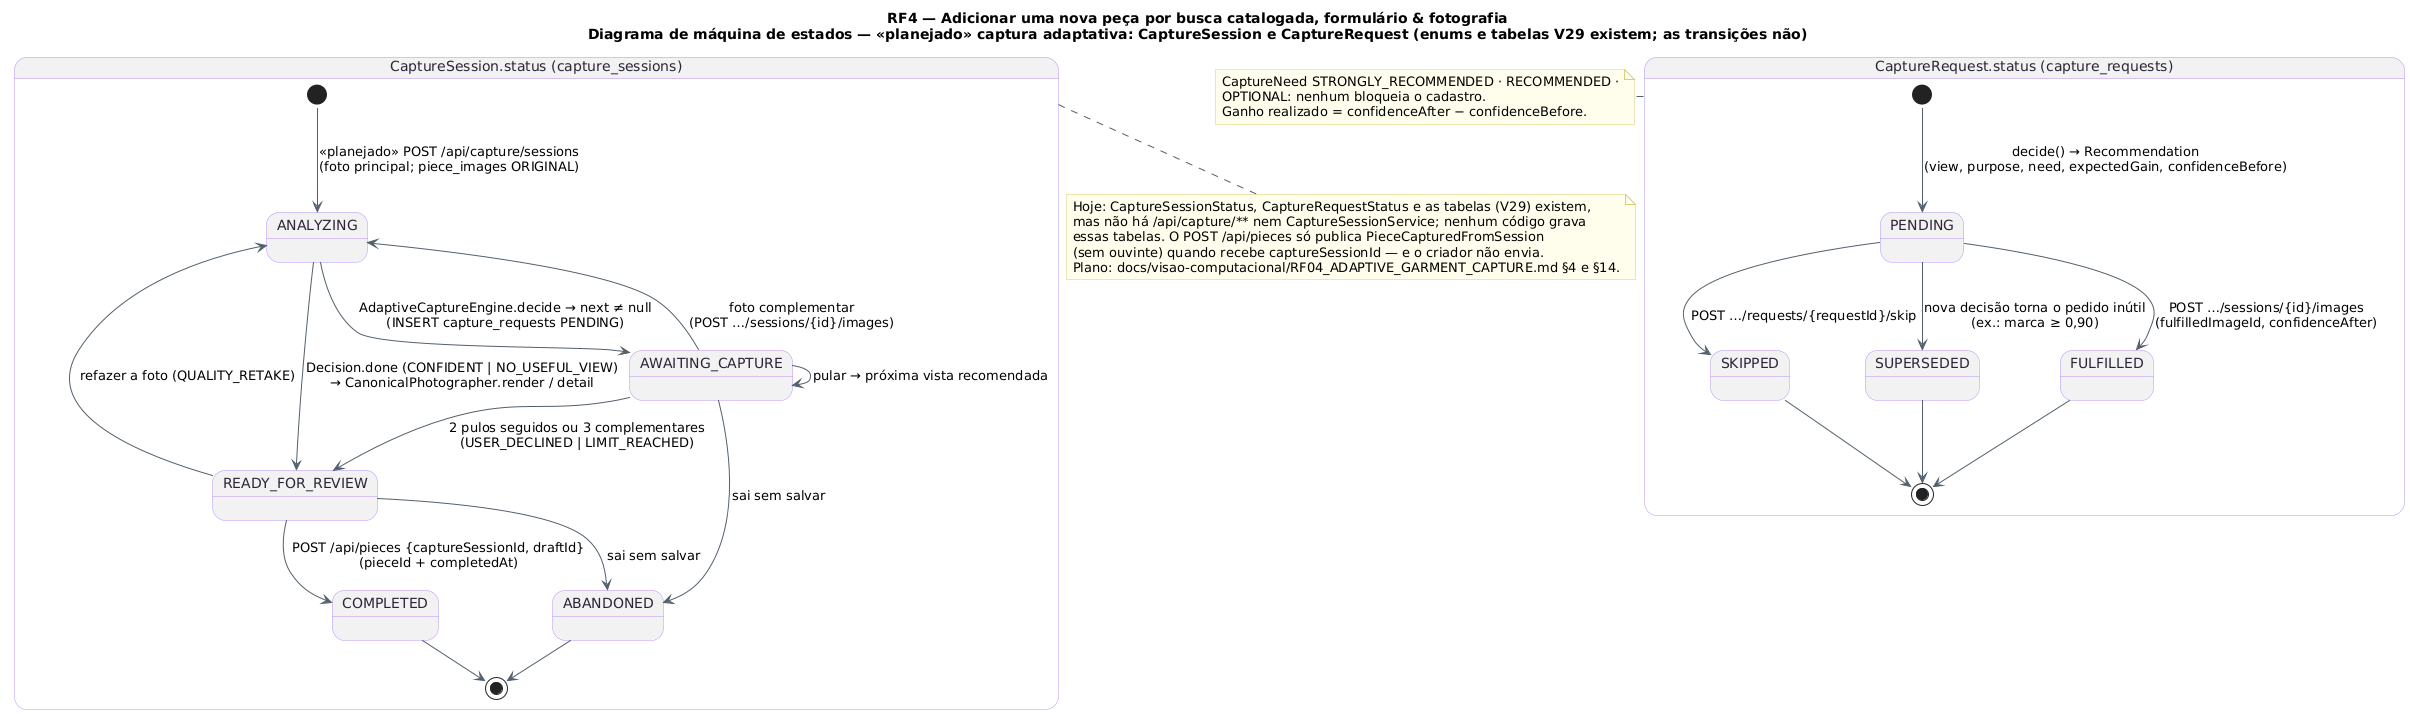

The diagram above was rendered by PlantUML. Its source (embedded in the PNG):
@startuml RF4_MaquinaDeEstados_Canonico
!pragma layout smetana
!pragma layout smetana
title RF4 — Adicionar uma nova peça por busca catalogada, formulário & fotografia\nDiagrama de máquina de estados — <<planejado>> captura adaptativa: CaptureSession e CaptureRequest (enums e tabelas V29 existem; as transições não)
skinparam backgroundColor #FFFFFF
skinparam state {
  BackgroundColor #F2F2F2
  BorderColor #B695F5
  FontColor #2D2438
  ArrowColor #52606D
}
skinparam note {
  BackgroundColor #FFFDEB
  BorderColor #D8CE78
}

state "CaptureSession.status (capture_sessions)" as Sessao {
  state "ANALYZING" as Analisando
  state "AWAITING_CAPTURE" as Aguardando
  state "READY_FOR_REVIEW" as Revisao
  state "COMPLETED" as Concluida
  state "ABANDONED" as Abandonada
  [*] --> Analisando : <<planejado>> POST /api/capture/sessions\n(foto principal; piece_images ORIGINAL)
  Analisando --> Aguardando : AdaptiveCaptureEngine.decide → next ≠ null\n(INSERT capture_requests PENDING)
  Analisando --> Revisao : Decision.done (CONFIDENT | NO_USEFUL_VIEW)\n→ CanonicalPhotographer.render / detail
  Aguardando --> Analisando : foto complementar\n(POST …/sessions/{id}/images)
  Aguardando --> Aguardando : pular → próxima vista recomendada
  Aguardando --> Revisao : 2 pulos seguidos ou 3 complementares\n(USER_DECLINED | LIMIT_REACHED)
  Revisao --> Analisando : refazer a foto (QUALITY_RETAKE)
  Revisao --> Concluida : POST /api/pieces {captureSessionId, draftId}\n(pieceId + completedAt)
  Aguardando --> Abandonada : sai sem salvar
  Revisao --> Abandonada : sai sem salvar
  Concluida --> [*]
  Abandonada --> [*]
}

state "CaptureRequest.status (capture_requests)" as Pedido {
  state "PENDING" as Pend
  state "FULFILLED" as Atendido
  state "SKIPPED" as Pulado
  state "SUPERSEDED" as Substituido
  [*] --> Pend : decide() → Recommendation\n(view, purpose, need, expectedGain, confidenceBefore)
  Pend --> Atendido : POST …/sessions/{id}/images\n(fulfilledImageId, confidenceAfter)
  Pend --> Pulado : POST …/requests/{requestId}/skip
  Pend --> Substituido : nova decisão torna o pedido inútil\n(ex.: marca ≥ 0,90)
  Atendido --> [*]
  Pulado --> [*]
  Substituido --> [*]
}

note bottom of Sessao
  Hoje: CaptureSessionStatus, CaptureRequestStatus e as tabelas (V29) existem,
  mas não há /api/capture/** nem CaptureSessionService; nenhum código grava
  essas tabelas. O POST /api/pieces só publica PieceCapturedFromSession
  (sem ouvinte) quando recebe captureSessionId — e o criador não envia.
  Plano: docs/visao-computacional/RF04_ADAPTIVE_GARMENT_CAPTURE.md §4 e §14.
end note
note right of Pedido
  CaptureNeed STRONGLY_RECOMMENDED · RECOMMENDED ·
  OPTIONAL: nenhum bloqueia o cadastro.
  Ganho realizado = confidenceAfter − confidenceBefore.
end note
@enduml